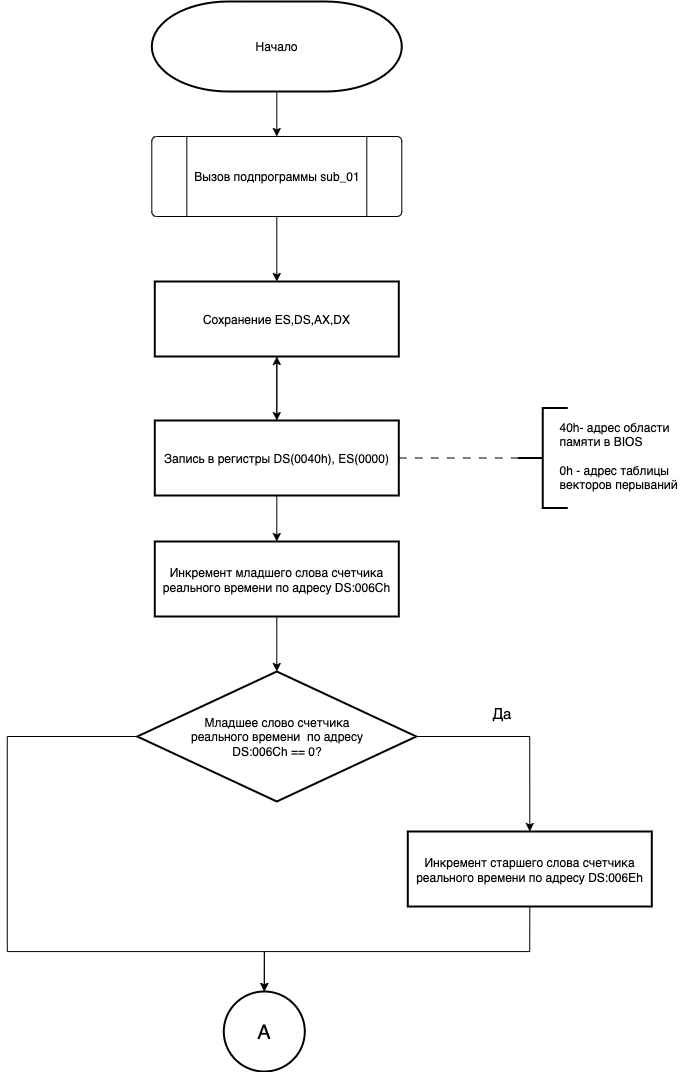

The diagram above was exported from draw.io. Its source (the exported page's mxGraphModel, read from the mxfile embedded in the PNG):
<mxGraphModel dx="185" dy="-6371" grid="1" gridSize="10" guides="1" tooltips="1" connect="1" arrows="1" fold="1" page="1" pageScale="1" pageWidth="827" pageHeight="1169" math="0" shadow="0">
  <root>
    <mxCell id="WIyWlLk6GJQsqaUBKTNV-0" />
    <mxCell id="WIyWlLk6GJQsqaUBKTNV-1" parent="WIyWlLk6GJQsqaUBKTNV-0" />
    <mxCell id="VpwDUV5-T9q_aZjdd7zB-281" value="&lt;font style=&quot;font-size: 20px;&quot;&gt;A&lt;/font&gt;" style="strokeWidth=2;html=1;shape=mxgraph.flowchart.start_2;whiteSpace=wrap;" parent="WIyWlLk6GJQsqaUBKTNV-1" vertex="1">
      <mxGeometry x="1576.3" y="9070" width="81" height="80" as="geometry" />
    </mxCell>
    <mxCell id="VpwDUV5-T9q_aZjdd7zB-302" style="edgeStyle=orthogonalEdgeStyle;rounded=0;orthogonalLoop=1;jettySize=auto;html=1;exitX=0.5;exitY=1;exitDx=0;exitDy=0;exitPerimeter=0;entryX=0.5;entryY=0;entryDx=0;entryDy=0;" parent="WIyWlLk6GJQsqaUBKTNV-1" source="VpwDUV5-T9q_aZjdd7zB-303" target="VpwDUV5-T9q_aZjdd7zB-305" edge="1">
      <mxGeometry relative="1" as="geometry" />
    </mxCell>
    <mxCell id="VpwDUV5-T9q_aZjdd7zB-303" value="Начало" style="strokeWidth=2;html=1;shape=mxgraph.flowchart.terminator;whiteSpace=wrap;" parent="WIyWlLk6GJQsqaUBKTNV-1" vertex="1">
      <mxGeometry x="1504.3" y="8080" width="250" height="90" as="geometry" />
    </mxCell>
    <mxCell id="VpwDUV5-T9q_aZjdd7zB-304" style="edgeStyle=orthogonalEdgeStyle;rounded=0;orthogonalLoop=1;jettySize=auto;html=1;exitX=0.5;exitY=1;exitDx=0;exitDy=0;entryX=0.5;entryY=0;entryDx=0;entryDy=0;" parent="WIyWlLk6GJQsqaUBKTNV-1" source="VpwDUV5-T9q_aZjdd7zB-305" target="VpwDUV5-T9q_aZjdd7zB-308" edge="1">
      <mxGeometry relative="1" as="geometry" />
    </mxCell>
    <mxCell id="VpwDUV5-T9q_aZjdd7zB-305" value="" style="verticalLabelPosition=bottom;verticalAlign=top;html=1;shape=process;whiteSpace=wrap;rounded=1;size=0.14;arcSize=6;" parent="WIyWlLk6GJQsqaUBKTNV-1" vertex="1">
      <mxGeometry x="1504.3" y="8215" width="250" height="80" as="geometry" />
    </mxCell>
    <mxCell id="VpwDUV5-T9q_aZjdd7zB-306" value="Вызов подпрограммы sub_01" style="text;html=1;align=center;verticalAlign=middle;resizable=0;points=[];autosize=1;strokeColor=none;fillColor=none;" parent="WIyWlLk6GJQsqaUBKTNV-1" vertex="1">
      <mxGeometry x="1534.3" y="8240" width="190" height="30" as="geometry" />
    </mxCell>
    <mxCell id="VpwDUV5-T9q_aZjdd7zB-307" style="edgeStyle=orthogonalEdgeStyle;rounded=0;orthogonalLoop=1;jettySize=auto;html=1;exitX=0.5;exitY=1;exitDx=0;exitDy=0;entryX=0.5;entryY=0;entryDx=0;entryDy=0;" parent="WIyWlLk6GJQsqaUBKTNV-1" source="VpwDUV5-T9q_aZjdd7zB-308" target="VpwDUV5-T9q_aZjdd7zB-311" edge="1">
      <mxGeometry relative="1" as="geometry" />
    </mxCell>
    <mxCell id="VpwDUV5-T9q_aZjdd7zB-308" value="Сохранение ES,DS,AX,DX" style="rounded=0;whiteSpace=wrap;html=1;absoluteArcSize=1;arcSize=14;strokeWidth=2;" parent="WIyWlLk6GJQsqaUBKTNV-1" vertex="1">
      <mxGeometry x="1507.3" y="8360" width="244" height="75" as="geometry" />
    </mxCell>
    <mxCell id="VpwDUV5-T9q_aZjdd7zB-309" style="edgeStyle=orthogonalEdgeStyle;rounded=0;orthogonalLoop=1;jettySize=auto;html=1;exitX=0.5;exitY=1;exitDx=0;exitDy=0;entryX=0.5;entryY=0;entryDx=0;entryDy=0;" parent="WIyWlLk6GJQsqaUBKTNV-1" source="VpwDUV5-T9q_aZjdd7zB-311" target="VpwDUV5-T9q_aZjdd7zB-312" edge="1">
      <mxGeometry relative="1" as="geometry" />
    </mxCell>
    <mxCell id="VpwDUV5-T9q_aZjdd7zB-310" value="" style="edgeStyle=orthogonalEdgeStyle;rounded=0;orthogonalLoop=1;jettySize=auto;html=1;" parent="WIyWlLk6GJQsqaUBKTNV-1" source="VpwDUV5-T9q_aZjdd7zB-311" target="VpwDUV5-T9q_aZjdd7zB-308" edge="1">
      <mxGeometry relative="1" as="geometry" />
    </mxCell>
    <mxCell id="VpwDUV5-T9q_aZjdd7zB-311" value="Запись в регистры DS(0040h), ES(0000)" style="rounded=0;whiteSpace=wrap;html=1;absoluteArcSize=1;arcSize=14;strokeWidth=2;" parent="WIyWlLk6GJQsqaUBKTNV-1" vertex="1">
      <mxGeometry x="1507.3" y="8499" width="244" height="75" as="geometry" />
    </mxCell>
    <mxCell id="VpwDUV5-T9q_aZjdd7zB-312" value="Инкремент младшего слова счетчика реального времени по адресу DS:006Ch" style="rounded=0;whiteSpace=wrap;html=1;absoluteArcSize=1;arcSize=14;strokeWidth=2;" parent="WIyWlLk6GJQsqaUBKTNV-1" vertex="1">
      <mxGeometry x="1507.3" y="8620" width="244" height="75" as="geometry" />
    </mxCell>
    <mxCell id="VpwDUV5-T9q_aZjdd7zB-313" value="Инкремент старшего слова счетчика реального времени по адресу DS:006Еh" style="rounded=0;whiteSpace=wrap;html=1;absoluteArcSize=1;arcSize=14;strokeWidth=2;" parent="WIyWlLk6GJQsqaUBKTNV-1" vertex="1">
      <mxGeometry x="1760.3" y="8910" width="244" height="75" as="geometry" />
    </mxCell>
    <mxCell id="VpwDUV5-T9q_aZjdd7zB-314" style="edgeStyle=orthogonalEdgeStyle;rounded=0;orthogonalLoop=1;jettySize=auto;html=1;entryX=0.5;entryY=0;entryDx=0;entryDy=0;exitX=1;exitY=0.5;exitDx=0;exitDy=0;exitPerimeter=0;" parent="WIyWlLk6GJQsqaUBKTNV-1" source="VpwDUV5-T9q_aZjdd7zB-316" target="VpwDUV5-T9q_aZjdd7zB-313" edge="1">
      <mxGeometry relative="1" as="geometry" />
    </mxCell>
    <mxCell id="VpwDUV5-T9q_aZjdd7zB-315" value="&lt;font style=&quot;font-size: 15px;&quot;&gt;Да&lt;/font&gt;" style="edgeLabel;html=1;align=center;verticalAlign=middle;resizable=0;points=[];" parent="VpwDUV5-T9q_aZjdd7zB-314" connectable="0" vertex="1">
      <mxGeometry x="-0.1838" y="3" relative="1" as="geometry">
        <mxPoint y="-22" as="offset" />
      </mxGeometry>
    </mxCell>
    <mxCell id="VpwDUV5-T9q_aZjdd7zB-316" value="Младшее слово счетчика &lt;br&gt;реального времени&amp;nbsp; по адресу&lt;br&gt;DS:006Ch == 0?" style="strokeWidth=2;html=1;shape=mxgraph.flowchart.decision;whiteSpace=wrap;" parent="WIyWlLk6GJQsqaUBKTNV-1" vertex="1">
      <mxGeometry x="1489.8" y="8750" width="279" height="130" as="geometry" />
    </mxCell>
    <mxCell id="VpwDUV5-T9q_aZjdd7zB-317" value="" style="strokeWidth=2;html=1;shape=mxgraph.flowchart.annotation_2;align=left;labelPosition=right;pointerEvents=1;" parent="WIyWlLk6GJQsqaUBKTNV-1" vertex="1">
      <mxGeometry x="1870.3" y="8486.5" width="50" height="100" as="geometry" />
    </mxCell>
    <mxCell id="VpwDUV5-T9q_aZjdd7zB-318" value="40h- адрес области&amp;nbsp;&lt;div&gt;памяти в BIOS&lt;/div&gt;&lt;div&gt;&lt;br&gt;0h - адрес таблицы&amp;nbsp;&lt;/div&gt;&lt;div&gt;векторов перываний&lt;/div&gt;" style="text;html=1;align=left;verticalAlign=middle;resizable=0;points=[];autosize=1;strokeColor=none;fillColor=none;" parent="WIyWlLk6GJQsqaUBKTNV-1" vertex="1">
      <mxGeometry x="1910.3" y="8488.5" width="140" height="90" as="geometry" />
    </mxCell>
    <mxCell id="VpwDUV5-T9q_aZjdd7zB-319" style="edgeStyle=orthogonalEdgeStyle;rounded=0;orthogonalLoop=1;jettySize=auto;html=1;exitX=0.5;exitY=1;exitDx=0;exitDy=0;entryX=0.5;entryY=0;entryDx=0;entryDy=0;entryPerimeter=0;" parent="WIyWlLk6GJQsqaUBKTNV-1" source="VpwDUV5-T9q_aZjdd7zB-312" target="VpwDUV5-T9q_aZjdd7zB-316" edge="1">
      <mxGeometry relative="1" as="geometry" />
    </mxCell>
    <mxCell id="VpwDUV5-T9q_aZjdd7zB-320" style="edgeStyle=orthogonalEdgeStyle;rounded=0;orthogonalLoop=1;jettySize=auto;html=1;exitX=1;exitY=0.5;exitDx=0;exitDy=0;entryX=0;entryY=0.5;entryDx=0;entryDy=0;entryPerimeter=0;endArrow=none;endFill=0;dashed=1;dashPattern=8 8;" parent="WIyWlLk6GJQsqaUBKTNV-1" source="VpwDUV5-T9q_aZjdd7zB-311" target="VpwDUV5-T9q_aZjdd7zB-317" edge="1">
      <mxGeometry relative="1" as="geometry" />
    </mxCell>
    <mxCell id="VpwDUV5-T9q_aZjdd7zB-334" style="edgeStyle=orthogonalEdgeStyle;rounded=0;orthogonalLoop=1;jettySize=auto;html=1;exitX=0.5;exitY=1;exitDx=0;exitDy=0;entryX=0.5;entryY=0;entryDx=0;entryDy=0;entryPerimeter=0;" parent="WIyWlLk6GJQsqaUBKTNV-1" source="VpwDUV5-T9q_aZjdd7zB-313" target="VpwDUV5-T9q_aZjdd7zB-281" edge="1">
      <mxGeometry relative="1" as="geometry">
        <Array as="points">
          <mxPoint x="1882.8" y="9030" />
          <mxPoint x="1616.8" y="9030" />
        </Array>
      </mxGeometry>
    </mxCell>
    <mxCell id="VpwDUV5-T9q_aZjdd7zB-335" style="edgeStyle=orthogonalEdgeStyle;rounded=0;orthogonalLoop=1;jettySize=auto;html=1;exitX=0;exitY=0.5;exitDx=0;exitDy=0;exitPerimeter=0;entryX=0.5;entryY=0;entryDx=0;entryDy=0;entryPerimeter=0;" parent="WIyWlLk6GJQsqaUBKTNV-1" source="VpwDUV5-T9q_aZjdd7zB-316" target="VpwDUV5-T9q_aZjdd7zB-281" edge="1">
      <mxGeometry relative="1" as="geometry">
        <Array as="points">
          <mxPoint x="1359.8" y="8815" />
          <mxPoint x="1359.8" y="9030" />
          <mxPoint x="1616.8" y="9030" />
        </Array>
      </mxGeometry>
    </mxCell>
  </root>
</mxGraphModel>